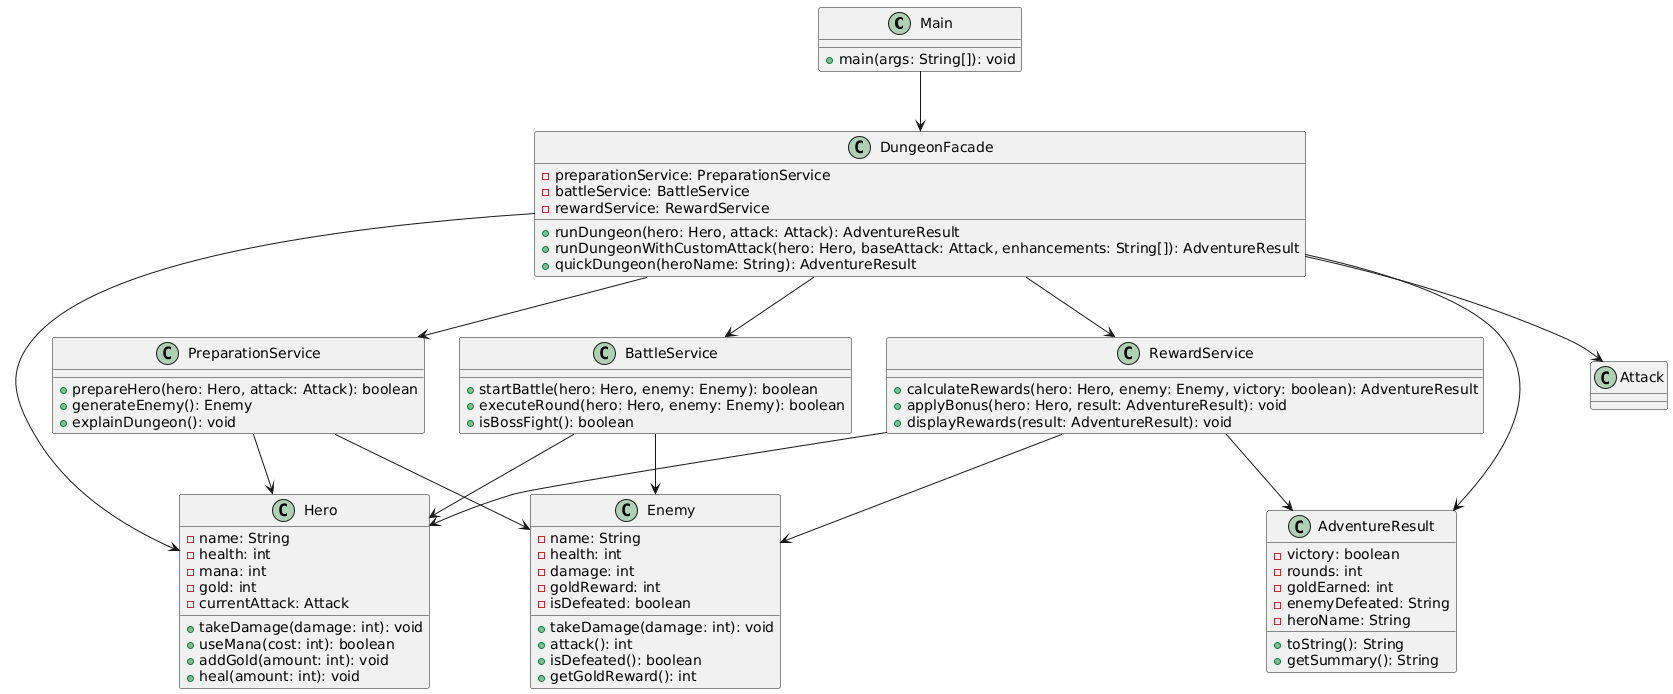

The diagram above was rendered by PlantUML. Its source (embedded in the PNG):
@startuml
class Main {
    +main(args: String[]): void
}

class DungeonFacade {
    -preparationService: PreparationService
    -battleService: BattleService
    -rewardService: RewardService
    +runDungeon(hero: Hero, attack: Attack): AdventureResult
    +runDungeonWithCustomAttack(hero: Hero, baseAttack: Attack, enhancements: String[]): AdventureResult
    +quickDungeon(heroName: String): AdventureResult
}

class PreparationService {
    +prepareHero(hero: Hero, attack: Attack): boolean
    +generateEnemy(): Enemy
    +explainDungeon(): void
}

class BattleService {
    +startBattle(hero: Hero, enemy: Enemy): boolean
    +executeRound(hero: Hero, enemy: Enemy): boolean
    +isBossFight(): boolean
}

class RewardService {
    +calculateRewards(hero: Hero, enemy: Enemy, victory: boolean): AdventureResult
    +applyBonus(hero: Hero, result: AdventureResult): void
    +displayRewards(result: AdventureResult): void
}

class Hero {
    -name: String
    -health: int
    -mana: int
    -gold: int
    -currentAttack: Attack
    +takeDamage(damage: int): void
    +useMana(cost: int): boolean
    +addGold(amount: int): void
    +heal(amount: int): void
}

class Enemy {
    -name: String
    -health: int
    -damage: int
    -goldReward: int
    -isDefeated: boolean
    +takeDamage(damage: int): void
    +attack(): int
    +isDefeated(): boolean
    +getGoldReward(): int
}

class AdventureResult {
    -victory: boolean
    -rounds: int
    -goldEarned: int
    -enemyDefeated: String
    -heroName: String
    +toString(): String
    +getSummary(): String
}

Main --> DungeonFacade
DungeonFacade --> PreparationService
DungeonFacade --> BattleService
DungeonFacade --> RewardService
DungeonFacade --> Hero
DungeonFacade --> Attack
DungeonFacade --> AdventureResult
PreparationService --> Hero
PreparationService --> Enemy
BattleService --> Hero
BattleService --> Enemy
RewardService --> Hero
RewardService --> Enemy
RewardService --> AdventureResult
@enduml